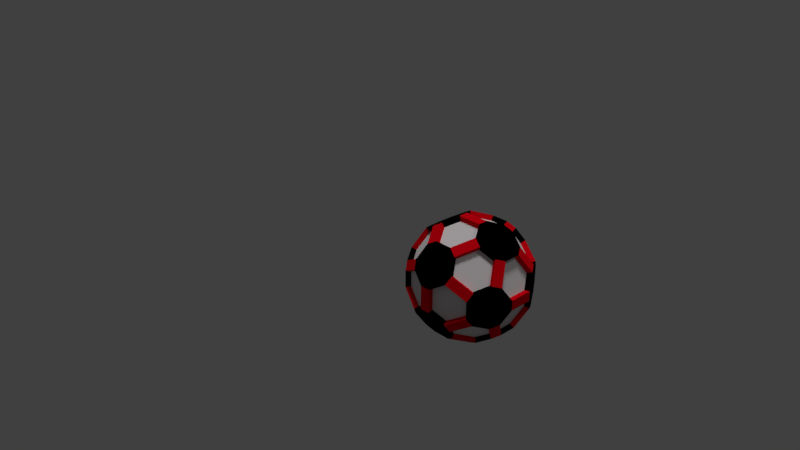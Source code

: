# Source: GolemShot.blend  (saved by Blender 2.78.0; exported with 4.5.12 LTS)
import bpy
from mathutils import Matrix  # noqa: F401  (used for matrix-valued properties, if any)

bpy.ops.wm.read_factory_settings(use_empty=True)
scene = bpy.context.scene
scene.name = 'Scene'

# ---- collections
col_collection_1 = bpy.data.collections.new('Collection 1'); scene.collection.children.link(col_collection_1)

# ---- materials (node trees are filled in below, after node groups)
mat_material_002 = bpy.data.materials.new('Material.002')
mat_material_002.alpha_threshold = 0.0
mat_material_002.use_transparent_shadow = False
mat_material_002.diffuse_color = (0.0, 0.0, 0.0, 1.0)
mat_material_002.roughness = 0.5
mat_material_003 = bpy.data.materials.new('Material.003')
mat_material_003.alpha_threshold = 0.0
mat_material_003.use_transparent_shadow = False
mat_material_003.diffuse_color = (0.8, 0.0001155, 0.008286, 1.0)
mat_material_003.roughness = 0.5
mat_material_004 = bpy.data.materials.new('Material.004')
mat_material_004.alpha_threshold = 0.0
mat_material_004.use_transparent_shadow = False
mat_material_004.diffuse_color = (0.8, 0.7733, 0.785, 1.0)
mat_material_004.specular_color = (0.0147, 0.0, 1.0)
mat_material_004.roughness = 0.5
mat_material_004.specular_intensity = 1.0

# ---- material node trees

# ---- world
world_world = bpy.data.worlds.new('World'); scene.world = world_world
world_world.color = (0.05088, 0.05088, 0.05088)
world_world.use_sun_shadow = False
world_world.sun_shadow_jitter_overblur = 0.0
world_world.cycles.sampling_method = 'MANUAL'

# ---- cameras
cam_camera = bpy.data.cameras.new('Camera')
cam_camera.clip_end = 100.0
cam_camera.lens = 35.0
cam_camera.sensor_width = 32.0
cam_camera.sensor_height = 18.0
cam_camera.ortho_scale = 7.314
cam_camera.dof.focus_distance = 0.0
cam_camera.dof.aperture_fstop = 128.0

# ---- lights
light_spot_001 = bpy.data.lights.new('Spot.001', 'SPOT')
light_spot_001.transmission_factor = 0.0
light_spot_001.energy = 100.0
light_spot_001.shadow_buffer_clip_start = 0.5
light_spot_001.shadow_soft_size = 0.1
light_spot_001.shadow_maximum_resolution = 0.006
light_spot_001.use_absolute_resolution = True
light_spot = bpy.data.lights.new('Spot', 'SPOT')
light_spot.transmission_factor = 0.0
light_spot.energy = 100.0
light_spot.shadow_buffer_clip_start = 0.5
light_spot.shadow_soft_size = 0.1
light_spot.shadow_maximum_resolution = 0.006
light_spot.use_absolute_resolution = True
light_sun = bpy.data.lights.new('Sun', 'SUN')
light_sun.transmission_factor = 0.0
light_sun.angle = 0.1993
light_sun.energy = 1.0
light_sun.shadow_buffer_clip_start = 0.5
light_sun.shadow_soft_size = 0.1
light_sun.shadow_cascade_max_distance = 1000.0
light_lamp = bpy.data.lights.new('Lamp', 'POINT')
light_lamp.transmission_factor = 0.0
light_lamp.cutoff_distance = 30.0
light_lamp.energy = 100.0
light_lamp.shadow_buffer_clip_start = 1.001
light_lamp.shadow_soft_size = 0.1
light_lamp.shadow_maximum_resolution = 0.006
light_lamp.use_absolute_resolution = True

# ---- meshes
me_solid = bpy.data.meshes.new('Solid')
me_solid.from_pydata([(-0.5706, -0.5882, -0.2306), (-0.6899, -0.3952, -0.3043), (-0.7587, -0.2839, -0.2618), (-0.8325, -0.1646, -0.06877), (-0.8325, -0.1646, 0.06877), (-0.7587, -0.2839, 0.2618), (-0.6899, -0.3952, 0.3043), (-0.5706, -0.5882, 0.2306), (-0.5281, -0.657, 0.1193), (-0.5281, -0.657, -0.1193), (0.6899, -0.3952, -0.3043), (0.5706, -0.5882, -0.2306), (0.5281, -0.657, -0.1193), (0.5281, -0.657, 0.1193), (0.5706, -0.5882, 0.2306), (0.6899, -0.3952, 0.3043), (0.7587, -0.2839, 0.2618), (0.8325, -0.1646, 0.06877), (0.8325, -0.1646, -0.06877), (0.7587, -0.2839, -0.2618), (-0.6899, 0.3952, -0.3043), (-0.5706, 0.5882, -0.2306), (-0.5281, 0.657, -0.1193), (-0.5281, 0.657, 0.1193), (-0.5706, 0.5882, 0.2306), (-0.6899, 0.3952, 0.3043), (-0.7587, 0.2839, 0.2618), (-0.8325, 0.1646, 0.06877), (-0.8325, 0.1646, -0.06877), (-0.7587, 0.2839, -0.2618), (0.5706, 0.5882, -0.2306), (0.6899, 0.3952, -0.3043), (0.7587, 0.2839, -0.2618), (0.8325, 0.1646, -0.06877), (0.8325, 0.1646, 0.06877), (0.7587, 0.2839, 0.2618), (0.6899, 0.3952, 0.3043), (0.5706, 0.5882, 0.2306), (0.5281, 0.657, 0.1193), (0.5281, 0.657, -0.1193), (-0.5882, -0.2306, -0.5706), (-0.3952, -0.3043, -0.6899), (-0.2839, -0.2618, -0.7587), (-0.1646, -0.06877, -0.8325), (-0.1646, 0.06877, -0.8325), (-0.2839, 0.2618, -0.7587), (-0.3952, 0.3043, -0.6899), (-0.5882, 0.2306, -0.5706), (-0.657, 0.1193, -0.5281), (-0.657, -0.1193, -0.5281), (-0.3952, -0.3043, 0.6899), (-0.5882, -0.2306, 0.5706), (-0.657, -0.1193, 0.5281), (-0.657, 0.1193, 0.5281), (-0.5882, 0.2306, 0.5706), (-0.3952, 0.3043, 0.6899), (-0.2839, 0.2618, 0.7587), (-0.1646, 0.06877, 0.8325), (-0.1646, -0.06877, 0.8325), (-0.2839, -0.2618, 0.7587), (0.3952, -0.3043, -0.6899), (0.5882, -0.2306, -0.5706), (0.657, -0.1193, -0.5281), (0.657, 0.1193, -0.5281), (0.5882, 0.2306, -0.5706), (0.3952, 0.3043, -0.6899), (0.2839, 0.2618, -0.7587), (0.1646, 0.06877, -0.8325), (0.1646, -0.06877, -0.8325), (0.2839, -0.2618, -0.7587), (0.5882, -0.2306, 0.5706), (0.3952, -0.3043, 0.6899), (0.2839, -0.2618, 0.7587), (0.1646, -0.06877, 0.8325), (0.1646, 0.06877, 0.8325), (0.2839, 0.2618, 0.7587), (0.3952, 0.3043, 0.6899), (0.5882, 0.2306, 0.5706), (0.657, 0.1193, 0.5281), (0.657, -0.1193, 0.5281), (-0.2306, -0.5706, -0.5882), (-0.3043, -0.6899, -0.3952), (-0.2618, -0.7587, -0.2839), (-0.06877, -0.8325, -0.1646), (0.06877, -0.8325, -0.1646), (0.2618, -0.7587, -0.2839), (0.3043, -0.6899, -0.3952), (0.2306, -0.5706, -0.5882), (0.1193, -0.5281, -0.657), (-0.1193, -0.5281, -0.657), (-0.3043, 0.6899, -0.3952), (-0.2306, 0.5706, -0.5882), (-0.1193, 0.5281, -0.657), (0.1193, 0.5281, -0.657), (0.2306, 0.5706, -0.5882), (0.3043, 0.6899, -0.3952), (0.2618, 0.7587, -0.2839), (0.06877, 0.8325, -0.1646), (-0.06877, 0.8325, -0.1646), (-0.2618, 0.7587, -0.2839), (-0.3043, -0.6899, 0.3952), (-0.2306, -0.5706, 0.5882), (-0.1193, -0.5281, 0.657), (0.1193, -0.5281, 0.657), (0.2306, -0.5706, 0.5882), (0.3043, -0.6899, 0.3952), (0.2618, -0.7587, 0.2839), (0.06877, -0.8325, 0.1646), (-0.06877, -0.8325, 0.1646), (-0.2618, -0.7587, 0.2839), (-0.2306, 0.5706, 0.5882), (-0.3043, 0.6899, 0.3952), (-0.2618, 0.7587, 0.2839), (-0.06877, 0.8325, 0.1646), (0.06877, 0.8325, 0.1646), (0.2618, 0.7587, 0.2839), (0.3043, 0.6899, 0.3952), (0.2306, 0.5706, 0.5882), (0.1193, 0.5281, 0.657), (-0.1193, 0.5281, 0.657), (0.2591, -0.239, 0.6925), (0.1089, -0.482, 0.5996), (-0.5208, 0.5369, 0.2105), (-0.6297, 0.3607, 0.2778), (0.1502, -0.06276, 0.7598), (-0.7598, 0.1502, -0.06276), (-0.6925, 0.2591, -0.239), (0.7598, 0.1502, -0.06276), (0.5996, -0.1089, -0.482), (-0.3607, -0.2778, 0.6297), (-0.2105, -0.5208, 0.5369), (0.3607, 0.2778, 0.6297), (0.5369, 0.2105, 0.5208), (0.6925, 0.2591, 0.239), (0.5996, 0.1089, 0.482), (-0.5369, -0.2105, -0.5208), (-0.3607, -0.2778, -0.6297), (-0.482, 0.5996, -0.1089), (-0.06276, 0.7598, 0.1502), (-0.5208, -0.5369, 0.2105), (-0.2778, -0.6297, 0.3607), (0.06276, -0.7598, -0.1502), (0.06276, -0.7598, 0.1502), (-0.1502, 0.06276, -0.7598), (-0.2591, 0.239, -0.6925), (0.1502, -0.06276, -0.7598), (0.2591, -0.239, -0.6925), (0.482, 0.5996, 0.1089), (0.06276, 0.7598, -0.1502), (-0.482, -0.5996, 0.1089), (-0.482, -0.5996, -0.1089), (0.1502, 0.06276, -0.7598), (-0.1089, 0.482, -0.5996), (0.1089, -0.482, -0.5996), (0.482, -0.5996, -0.1089), (0.482, -0.5996, 0.1089), (0.239, -0.6925, -0.2591), (0.6297, 0.3607, 0.2778), (0.5208, 0.5369, 0.2105), (-0.2591, -0.239, 0.6925), (-0.1089, -0.482, 0.5996), (-0.7598, -0.1502, -0.06276), (-0.7598, 0.1502, 0.06276), (-0.5996, -0.1089, 0.482), (0.3607, -0.2778, -0.6297), (0.2105, -0.5208, -0.5369), (0.5369, 0.2105, -0.5208), (0.3607, 0.2778, -0.6297), (0.2591, 0.239, 0.6925), (0.1089, 0.482, 0.5996), (-0.5208, -0.5369, -0.2105), (-0.2778, -0.6297, -0.3607), (-0.7598, -0.1502, 0.06276), (-0.6925, -0.2591, 0.239), (-0.482, 0.5996, 0.1089), (-0.239, 0.6925, 0.2591), (-0.239, 0.6925, -0.2591), (0.6925, 0.2591, -0.239), (-0.2105, 0.5208, 0.5369), (-0.2778, 0.6297, 0.3607), (-0.5996, 0.1089, 0.482), (0.239, -0.6925, 0.2591), (0.6297, 0.3607, -0.2778), (-0.6297, -0.3607, -0.2778), (-0.3607, 0.2778, 0.6297), (-0.6297, 0.3607, -0.2778), (-0.5369, 0.2105, -0.5208), (-0.5996, 0.1089, -0.482), (-0.5996, -0.1089, -0.482), (0.5996, 0.1089, -0.482), (-0.3607, 0.2778, -0.6297), (-0.2105, 0.5208, -0.5369), (0.2778, -0.6297, -0.3607), (-0.239, -0.6925, -0.2591), (-0.06276, -0.7598, -0.1502), (-0.2591, 0.239, 0.6925), (-0.1502, 0.06276, 0.7598), (-0.1089, 0.482, 0.5996), (0.5369, -0.2105, -0.5208), (-0.06276, 0.7598, -0.1502), (-0.2778, 0.6297, -0.3607), (0.239, 0.6925, 0.2591), (0.6925, -0.2591, 0.239), (0.5996, -0.1089, 0.482), (0.7598, -0.1502, -0.06276), (0.6925, -0.2591, -0.239), (0.2105, 0.5208, -0.5369), (0.2778, 0.6297, -0.3607), (0.482, 0.5996, -0.1089), (0.239, 0.6925, -0.2591), (0.2105, 0.5208, 0.5369), (0.06276, 0.7598, 0.1502), (0.1502, 0.06276, 0.7598), (-0.6925, 0.2591, 0.239), (0.2778, 0.6297, 0.3607), (0.5208, 0.5369, -0.2105), (-0.1502, -0.06276, -0.7598), (-0.2105, -0.5208, -0.5369), (-0.2591, -0.239, -0.6925), (0.6297, -0.3607, -0.2778), (-0.1502, -0.06276, 0.7598), (0.5208, -0.5369, -0.2105), (0.5369, -0.2105, 0.5208), (0.3607, -0.2778, 0.6297), (-0.6925, -0.2591, -0.239), (0.7598, -0.1502, 0.06276), (0.7598, 0.1502, 0.06276), (0.2591, 0.239, -0.6925), (-0.5369, 0.2105, 0.5208), (0.5208, -0.5369, 0.2105), (0.6297, -0.3607, 0.2778), (-0.5208, 0.5369, -0.2105), (-0.6297, -0.3607, 0.2778), (0.2105, -0.5208, 0.5369), (0.2778, -0.6297, 0.3607), (-0.06276, -0.7598, 0.1502), (-0.239, -0.6925, 0.2591), (0.1089, 0.482, -0.5996), (-0.5369, -0.2105, 0.5208), (-0.1089, -0.482, -0.5996)], [], [(2, 3, 0, 1), (3, 4, 9, 0), (4, 5, 8, 9), (5, 6, 7, 8), (12, 13, 10, 11), (13, 14, 19, 10), (14, 15, 18, 19), (15, 16, 17, 18), (22, 23, 20, 21), (23, 24, 29, 20), (24, 25, 28, 29), (25, 26, 27, 28), (32, 33, 30, 31), (33, 34, 39, 30), (34, 35, 38, 39), (35, 36, 37, 38), (42, 43, 40, 41), (43, 44, 49, 40), (44, 45, 48, 49), (45, 46, 47, 48), (52, 53, 50, 51), (53, 54, 59, 50), (54, 55, 58, 59), (55, 56, 57, 58), (62, 63, 60, 61), (63, 64, 69, 60), (64, 65, 68, 69), (65, 66, 67, 68), (72, 73, 70, 71), (73, 74, 79, 70), (74, 75, 78, 79), (75, 76, 77, 78), (82, 83, 80, 81), (83, 84, 89, 80), (84, 85, 88, 89), (85, 86, 87, 88), (92, 93, 90, 91), (93, 94, 99, 90), (94, 95, 98, 99), (95, 96, 97, 98), (102, 103, 100, 101), (103, 104, 109, 100), (104, 105, 108, 109), (105, 106, 107, 108), (112, 113, 110, 111), (113, 114, 119, 110), (114, 115, 118, 119), (115, 116, 117, 118), (28, 27, 4, 3), (34, 33, 18, 17), (48, 47, 20, 29), (40, 49, 2, 1), (52, 51, 6, 5), (54, 53, 26, 25), (62, 61, 10, 19), (64, 63, 32, 31), (68, 67, 44, 43), (74, 73, 58, 57), (78, 77, 36, 35), (70, 79, 16, 15), (82, 81, 0, 9), (86, 85, 12, 11), (88, 87, 60, 69), (80, 89, 42, 41), (92, 91, 46, 45), (94, 93, 66, 65), (96, 95, 30, 39), (90, 99, 22, 21), (102, 101, 50, 59), (104, 103, 72, 71), (106, 105, 14, 13), (108, 107, 84, 83), (100, 109, 8, 7), (112, 111, 24, 23), (114, 113, 98, 97), (116, 115, 38, 37), (118, 117, 76, 75), (110, 119, 56, 55), (25, 24, 122, 123), (107, 106, 181, 142), (96, 39, 208, 209), (53, 52, 163, 180), (117, 116, 214, 210), (72, 103, 121, 120), (39, 38, 147, 208), (111, 110, 178, 179), (95, 94, 206, 207), (33, 32, 177, 127), (15, 14, 229, 230), (19, 18, 204, 205), (26, 53, 180, 213), (98, 113, 138, 199), (104, 71, 223, 233), (23, 22, 137, 174), (56, 119, 197, 195), (4, 27, 162, 172), (22, 99, 176, 137), (54, 25, 123, 228), (112, 23, 174, 175), (97, 96, 209, 148), (67, 66, 227, 151), (5, 4, 172, 173), (42, 89, 239, 218), (0, 81, 171, 170), (85, 84, 141, 156), (16, 79, 203, 202), (34, 17, 225, 226), (118, 75, 168, 169), (74, 57, 196, 212), (38, 115, 201, 147), (2, 49, 188, 224), (47, 46, 190, 186), (59, 58, 220, 159), (65, 64, 166, 167), (60, 87, 165, 164), (91, 90, 200, 191), (71, 70, 222, 223), (11, 10, 219, 221), (183, 170, 136, 135), (170, 171, 217, 136), (139, 232, 130, 140), (232, 238, 129, 130), (231, 185, 191, 200), (185, 186, 190, 191), (123, 122, 184, 228), (122, 179, 178, 184), (221, 219, 165, 192), (219, 198, 164, 165), (230, 229, 223, 222), (229, 234, 233, 223), (182, 215, 167, 166), (215, 207, 206, 167), (158, 157, 210, 214), (157, 132, 131, 210), (150, 149, 194, 193), (149, 236, 235, 194), (155, 154, 142, 181), (154, 156, 141, 142), (174, 137, 138, 175), (137, 176, 199, 138), (208, 147, 148, 209), (147, 201, 211, 148), (188, 187, 161, 224), (187, 126, 125, 161), (180, 163, 162, 213), (163, 173, 172, 162), (189, 128, 127, 177), (128, 205, 204, 127), (203, 134, 225, 202), (134, 133, 226, 225), (239, 153, 216, 218), (153, 146, 145, 216), (237, 152, 151, 227), (152, 144, 143, 151), (121, 160, 124, 120), (160, 159, 220, 124), (197, 169, 196, 195), (169, 168, 212, 196), (86, 11, 221, 192), (73, 72, 120, 124), (76, 117, 210, 131), (63, 62, 128, 189), (29, 28, 125, 126), (115, 114, 211, 201), (70, 15, 230, 222), (44, 67, 151, 143), (64, 31, 182, 166), (35, 34, 226, 133), (50, 101, 130, 129), (114, 97, 148, 211), (75, 74, 212, 168), (81, 80, 217, 171), (1, 0, 170, 183), (77, 76, 131, 132), (21, 20, 185, 231), (103, 102, 160, 121), (110, 55, 184, 178), (27, 26, 213, 162), (36, 77, 132, 157), (20, 47, 186, 185), (90, 21, 231, 200), (78, 35, 133, 134), (116, 37, 158, 214), (62, 19, 205, 128), (7, 6, 232, 139), (41, 40, 135, 136), (30, 95, 207, 215), (113, 112, 175, 138), (105, 104, 233, 234), (89, 88, 153, 239), (49, 48, 187, 188), (100, 7, 139, 140), (106, 13, 155, 181), (108, 83, 194, 235), (24, 111, 179, 122), (94, 65, 167, 206), (93, 92, 152, 237), (32, 63, 189, 177), (84, 107, 142, 141), (3, 2, 224, 161), (45, 44, 143, 144), (18, 33, 127, 204), (46, 91, 191, 190), (69, 68, 145, 146), (80, 41, 136, 217), (17, 16, 202, 225), (87, 86, 192, 165), (109, 108, 235, 236), (55, 54, 228, 184), (9, 8, 149, 150), (43, 42, 218, 216), (83, 82, 193, 194), (79, 78, 134, 203), (6, 51, 238, 232), (14, 105, 234, 229), (88, 69, 146, 153), (40, 1, 183, 135), (66, 93, 237, 227), (31, 30, 215, 182), (48, 29, 126, 187), (57, 56, 195, 196), (52, 5, 173, 163), (68, 43, 216, 145), (119, 118, 169, 197), (13, 12, 154, 155), (10, 61, 198, 219), (12, 85, 156, 154), (92, 45, 144, 152), (51, 50, 129, 238), (37, 36, 157, 158), (58, 73, 124, 220), (8, 109, 236, 149), (101, 100, 140, 130), (102, 59, 159, 160), (61, 60, 164, 198), (82, 9, 150, 193), (28, 3, 161, 125), (99, 98, 199, 176)])
me_solid.polygons.foreach_set('material_index', [0, 0, 0, 0, 0, 0, 0, 0, 0, 0, 0, 0, 0, 0, 0, 0, 0, 0, 0, 0, 0, 0, 0, 0, 0, 0, 0, 0, 0, 0, 0, 0, 0, 0, 0, 0, 0, 0, 0, 0, 0, 0, 0, 0, 0, 0, 0, 0, 1, 1, 1, 1, 1, 1, 1, 1, 1, 1, 1, 1, 1, 1, 1, 1, 1, 1, 1, 1, 1, 1, 1, 1, 1, 1, 1, 1, 1, 1, 0, 0, 1, 0, 0, 1, 0, 0, 0, 0, 0, 0, 1, 1, 1, 0, 1, 1, 1, 1, 1, 0, 0, 0, 1, 1, 0, 1, 1, 1, 1, 1, 1, 0, 0, 0, 1, 0, 0, 0, 2, 2, 2, 2, 2, 2, 2, 2, 2, 2, 2, 2, 2, 2, 2, 2, 2, 2, 2, 2, 2, 2, 2, 2, 2, 2, 2, 2, 2, 2, 2, 2, 2, 2, 2, 2, 2, 2, 2, 2, 1, 0, 1, 0, 0, 0, 1, 1, 1, 0, 1, 1, 0, 0, 0, 0, 0, 0, 1, 0, 1, 1, 1, 1, 1, 1, 0, 0, 1, 0, 0, 0, 0, 1, 1, 1, 1, 1, 0, 1, 1, 0, 0, 1, 1, 0, 1, 0, 0, 0, 0, 0, 0, 0, 0, 1, 1, 1, 1, 1, 0, 1, 0, 1, 1, 0, 0, 1, 1, 1, 0, 0, 1, 1, 0, 1, 0, 1, 1, 0])
me_solid.materials.append(mat_material_002)
me_solid.materials.append(mat_material_003)
me_solid.materials.append(mat_material_004)
me_solid.use_remesh_preserve_volume = False
me_solid.use_remesh_preserve_attributes = False
me_solid.use_mirror_vertex_groups = False
me_solid.update()
me_cube = bpy.data.meshes.new('Cube')
me_cube.from_pydata([], [], [])
me_cube.use_remesh_preserve_volume = False
me_cube.use_remesh_preserve_attributes = False
me_cube.use_mirror_vertex_groups = False
me_cube.update()

# ---- objects
ob_solid = bpy.data.objects.new('Solid', me_solid)
ob_spot_001 = bpy.data.objects.new('Spot.001', light_spot_001)
ob_cube_001 = bpy.data.objects.new('Cube.001', me_cube)
ob_spot = bpy.data.objects.new('Spot', light_spot)
ob_sun = bpy.data.objects.new('Sun', light_sun)
ob_lamp = bpy.data.objects.new('Lamp', light_lamp)
ob_camera = bpy.data.objects.new('Camera', cam_camera)

# ---- transforms, parenting, visibility, modifiers, constraints
ob_solid.location = (0.0, 0.0, 0.0)
ob_solid.lineart.crease_threshold = 0.0
ob_spot_001.location = (-0.6342, -16.88, 17.98)
ob_spot_001.rotation_euler = (0.8188, -0.0, 0.0)
ob_spot_001.lineart.crease_threshold = 0.0
ob_cube_001.location = (1.09, 1.66, -0.125)
ob_cube_001.lineart.crease_threshold = 0.0
ob_spot.location = (1.09, 1.64, 22.27)
ob_spot.lineart.crease_threshold = 0.0
ob_sun.location = (-0.6502, -3.633, 3.778)
ob_sun.lineart.crease_threshold = 0.0
ob_lamp.location = (4.076, 1.005, 5.904)
ob_lamp.rotation_euler = (0.6503, 0.05522, 1.866)
ob_lamp.lock_rotations_4d = False
ob_lamp.empty_display_type = 'ARROWS'
ob_lamp.color = (0.0, 0.0, 0.0, 0.0)
ob_lamp.lineart.crease_threshold = 0.0
ob_camera.location = (6.507, -7.386, 5.618)
ob_camera.rotation_euler = (1.109, 0.0, 0.8149)
ob_camera.lock_rotations_4d = False
ob_camera.empty_display_type = 'ARROWS'
ob_camera.color = (0.0, 0.0, 0.0, 0.0)
ob_camera.display_type = 'WIRE'
ob_camera.lineart.crease_threshold = 0.0

# ---- collection membership
col_collection_1.objects.link(ob_solid)
col_collection_1.objects.link(ob_spot_001)
col_collection_1.objects.link(ob_cube_001)
col_collection_1.objects.link(ob_spot)
col_collection_1.objects.link(ob_sun)
col_collection_1.objects.link(ob_lamp)
col_collection_1.objects.link(ob_camera)

# ---- scene / render settings (as saved in the file)
scene.camera = ob_camera
scene.frame_start = 1; scene.frame_end = 250; scene.frame_set(241)
scene.render.engine = 'BLENDER_EEVEE_NEXT'
scene.render.resolution_percentage = 50
scene.render.dither_intensity = 0.0
scene.cycles.use_denoising = False
scene.cycles.samples = 128
scene.cycles.sampling_pattern = 'TABULATED_SOBOL'
scene.cycles.light_sampling_threshold = 0.0
scene.cycles.use_adaptive_sampling = False
scene.cycles.use_light_tree = False
scene.cycles.blur_glossy = 0.0
scene.cycles.sample_clamp_indirect = 0.0
scene.view_settings.view_transform = 'Standard'
bpy.context.view_layer.update()
